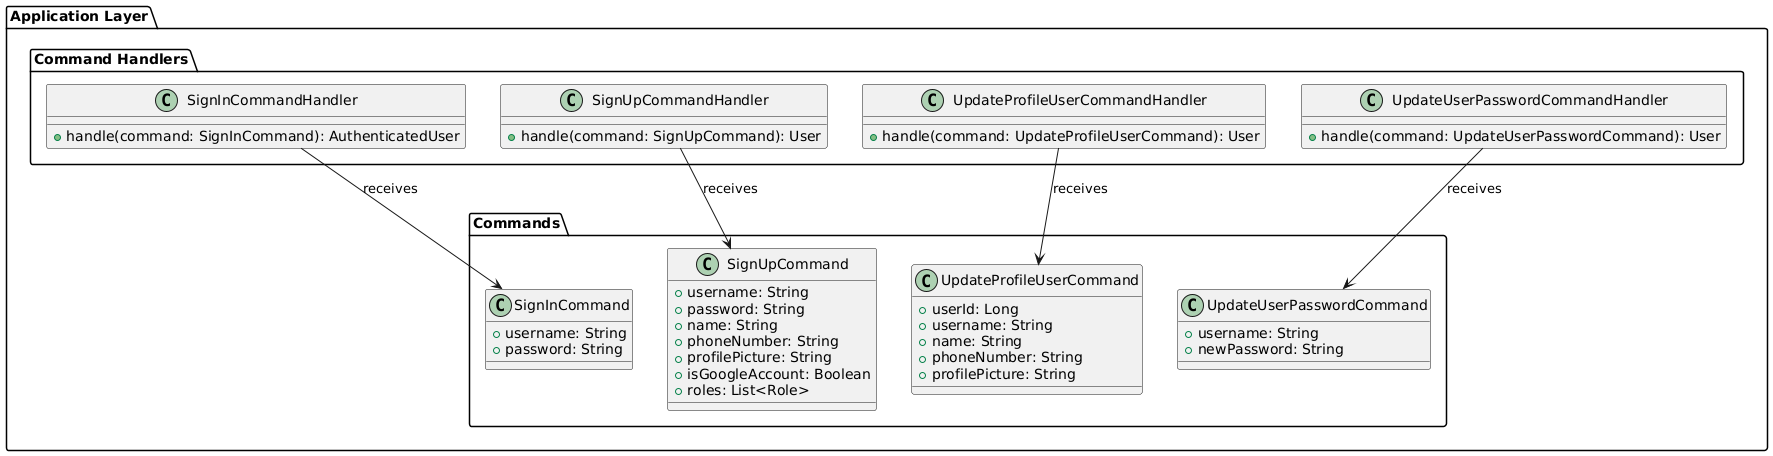

The diagram above was rendered by PlantUML. Its source (embedded in the PNG):
@startuml
package "Application Layer" {
    package "Command Handlers" {
        class SignInCommandHandler {
            + handle(command: SignInCommand): AuthenticatedUser
        }

        class SignUpCommandHandler {
            + handle(command: SignUpCommand): User
        }

        class UpdateProfileUserCommandHandler {
            + handle(command: UpdateProfileUserCommand): User
        }

        class UpdateUserPasswordCommandHandler {
            + handle(command: UpdateUserPasswordCommand): User
        }
    }

    package "Commands" {
        class SignInCommand {
            + username: String
            + password: String
        }

        class SignUpCommand {
            + username: String
            + password: String
            + name: String
            + phoneNumber: String
            + profilePicture: String
            + isGoogleAccount: Boolean
            + roles: List<Role>
        }

        class UpdateProfileUserCommand {
            + userId: Long
            + username: String
            + name: String
            + phoneNumber: String
            + profilePicture: String
        }

        class UpdateUserPasswordCommand {
            + username: String
            + newPassword: String
        }
    }

    SignInCommandHandler --> SignInCommand : receives
    SignUpCommandHandler --> SignUpCommand : receives
    UpdateProfileUserCommandHandler --> UpdateProfileUserCommand : receives
    UpdateUserPasswordCommandHandler --> UpdateUserPasswordCommand : receives
}
@enduml